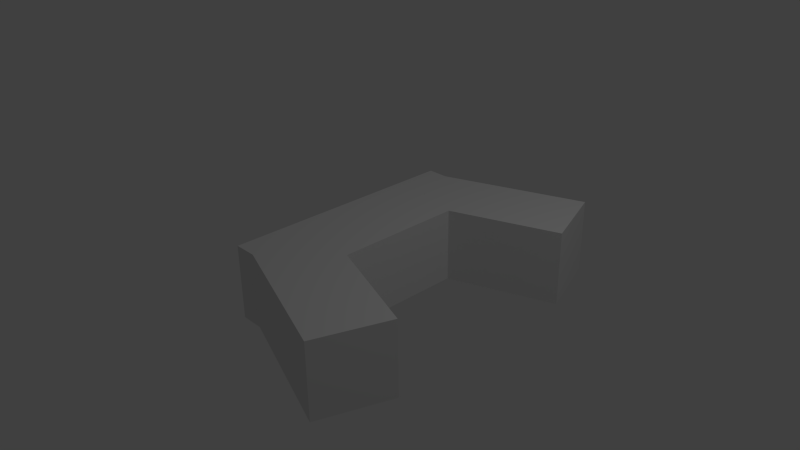 # Source: desk.blend  (saved by Blender 2.70.0; exported with 4.5.12 LTS)
import bpy
from mathutils import Matrix  # noqa: F401  (used for matrix-valued properties, if any)

bpy.ops.wm.read_factory_settings(use_empty=True)
scene = bpy.context.scene
scene.name = 'Scene'

# ---- collections
col_collection_1 = bpy.data.collections.new('Collection 1'); scene.collection.children.link(col_collection_1)

# ---- materials (node trees are filled in below, after node groups)
mat_material = bpy.data.materials.new('Material')
mat_material.alpha_threshold = 0.0
mat_material.use_transparent_shadow = False
mat_material.roughness = 0.5
mat_material.line_color = (0.0, 0.0, 0.0, 1.0)

# ---- material node trees

# ---- world
world_world = bpy.data.worlds.new('World'); scene.world = world_world
world_world.color = (0.05088, 0.05088, 0.05088)
world_world.use_sun_shadow = False
world_world.sun_shadow_jitter_overblur = 0.0
world_world.cycles.sampling_method = 'MANUAL'
world_world.cycles.sample_map_resolution = 256

# ---- cameras
cam_camera = bpy.data.cameras.new('Camera')
cam_camera.clip_end = 100.0
cam_camera.lens = 35.0
cam_camera.sensor_width = 32.0
cam_camera.sensor_height = 18.0
cam_camera.ortho_scale = 7.314
cam_camera.dof.focus_distance = 0.0
cam_camera.dof.aperture_fstop = 128.0

# ---- lights
light_lamp = bpy.data.lights.new('Lamp', 'POINT')
light_lamp.transmission_factor = 0.0
light_lamp.cutoff_distance = 30.0
light_lamp.energy = 100.0
light_lamp.shadow_buffer_clip_start = 1.001
light_lamp.shadow_soft_size = 0.1
light_lamp.shadow_maximum_resolution = 0.006
light_lamp.use_absolute_resolution = True
light_lamp.cycles.use_multiple_importance_sampling = False

# ---- meshes
me_cube_003 = bpy.data.meshes.new('Cube.003')
me_cube_003.from_pydata([(1.0, 1.0, -1.0), (1.0, 0.8587, -1.0), (0.06263, 0.6881, -1.0), (-0.1644, 1.0, -1.0), (3.821, 1.372, -1.0), (-0.18, 1.021, -1.0), (-0.18, 1.63, -1.0), (-0.6095, 1.63, -1.0), (3.137, 2.312, -1.0), (-0.18, 1.0, -1.0), (1.0, -0.8487, -1.0), (0.06263, -0.6781, -1.0), (-0.1717, -1.0, -1.0), (-0.18, -1.0, -1.0), (3.821, 1.372, 1.0), (3.137, 2.312, 1.0), (1.0, 0.8587, 1.0), (-0.1644, 1.0, 1.0), (-0.18, 1.021, 1.0), (-0.6095, 1.63, 1.0), (-0.18, 1.0, 1.0), (1.0, -0.8487, 1.0), (1.0, -1.0, -1.0), (-0.1717, -1.0, 1.0), (-0.18, -1.0, 1.0), (-0.18, 1.63, 1.0), (1.0, 1.0, 1.0), (0.06263, -0.6781, 1.0), (0.06263, 0.6881, 1.0), (3.821, -1.362, 1.0), (3.821, -1.362, -1.0), (3.137, -2.302, -1.0), (-0.5545, -1.63, -1.0), (-0.18, -1.63, -1.0), (-0.18, -1.011, -1.0), (-0.18, -1.011, 1.0), (1.0, -1.0, 1.0), (-0.18, -1.63, 1.0), (-0.5545, -1.63, 1.0), (3.137, -2.302, 1.0), (-1.0, -1.0, -1.0), (-1.0, 1.0, -1.0), (-1.0, 1.0, 1.0), (-1.0, -1.0, 1.0), (-0.6214, -1.618, -1.0), (-0.6214, -1.618, 1.0), (-0.6214, 1.628, -1.0), (-0.6214, 1.628, 1.0), (-1.18, -1.63, -1.0), (-1.18, 1.63, -1.0), (-1.18, -1.63, 1.0), (-1.18, 1.63, 1.0)], [], [(0, 1, 2, 3), (4, 1, 0, 3, 5, 6, 7, 8), (9, 3, 2, 1, 10, 11, 12, 13), (14, 4, 8, 15), (1, 4, 14, 16), (5, 3, 17, 18), (19, 15, 8, 7), (20, 17, 3, 9), (16, 21, 10, 1), (10, 22, 12, 11), (13, 12, 23, 24), (14, 15, 19, 25, 18, 17, 26, 16), (24, 23, 27, 21, 16, 28, 17, 20), (21, 29, 30, 10), (10, 30, 31, 32, 33, 34, 12, 22), (35, 23, 12, 34), (26, 17, 28, 16), (23, 36, 21, 27), (23, 35, 37, 38, 39, 29, 21, 36), (30, 29, 39, 31), (32, 31, 39, 38), (13, 40, 41, 9), (20, 42, 43, 24), (32, 44, 34, 33), (35, 45, 38, 37), (5, 46, 7, 6), (19, 47, 18, 25), (5, 9, 41, 40, 13, 34, 44, 32, 48, 49, 7, 46), (18, 20, 9, 5), (24, 35, 34, 13), (38, 50, 48, 32), (48, 50, 51, 49), (7, 49, 51, 19), (19, 51, 50, 38, 45, 35, 24, 43, 42, 20, 18, 47)])
me_cube_003.materials.append(mat_material)
me_cube_003.use_remesh_preserve_volume = False
me_cube_003.use_remesh_preserve_attributes = False
me_cube_003.use_mirror_vertex_groups = False
me_cube_003.update()

# ---- objects
ob_cube_002 = bpy.data.objects.new('Cube.002', me_cube_003)
ob_lamp = bpy.data.objects.new('Lamp', light_lamp)
ob_camera = bpy.data.objects.new('Camera', cam_camera)

# ---- transforms, parenting, visibility, modifiers, constraints
ob_cube_002.location = (0.0, 0.0, 0.0)
ob_cube_002.scale = (0.5, 1.0, 0.5)
ob_cube_002.lock_rotations_4d = False
ob_cube_002.empty_display_type = 'ARROWS'
ob_cube_002.lineart.crease_threshold = 0.0
ob_lamp.location = (4.076, 1.005, 5.904)
ob_lamp.rotation_euler = (0.6503, 0.05522, 1.866)
ob_lamp.lock_rotations_4d = False
ob_lamp.empty_display_type = 'ARROWS'
ob_lamp.color = (0.0, 0.0, 0.0, 0.0)
ob_lamp.lineart.crease_threshold = 0.0
ob_camera.location = (7.481, -6.508, 5.344)
ob_camera.rotation_euler = (1.109, 0.01082, 0.8149)
ob_camera.lock_rotations_4d = False
ob_camera.empty_display_type = 'ARROWS'
ob_camera.color = (0.0, 0.0, 0.0, 0.0)
ob_camera.display_type = 'WIRE'
ob_camera.lineart.crease_threshold = 0.0

# ---- collection membership
col_collection_1.objects.link(ob_cube_002)
col_collection_1.objects.link(ob_lamp)
col_collection_1.objects.link(ob_camera)

# ---- scene / render settings (as saved in the file)
scene.camera = ob_camera
scene.frame_start = 1; scene.frame_end = 250; scene.frame_set(1)
scene.render.engine = 'BLENDER_EEVEE_NEXT'
scene.render.resolution_percentage = 50
scene.render.dither_intensity = 0.0
scene.cycles.use_denoising = False
scene.cycles.samples = 10
scene.cycles.sampling_pattern = 'TABULATED_SOBOL'
scene.cycles.light_sampling_threshold = 0.0
scene.cycles.use_adaptive_sampling = False
scene.cycles.use_light_tree = False
scene.cycles.blur_glossy = 0.0
scene.cycles.volume_bounces = 1
scene.cycles.pixel_filter_type = 'GAUSSIAN'
scene.cycles.sample_clamp_indirect = 0.0
scene.view_settings.view_transform = 'Standard'
bpy.context.view_layer.update()
